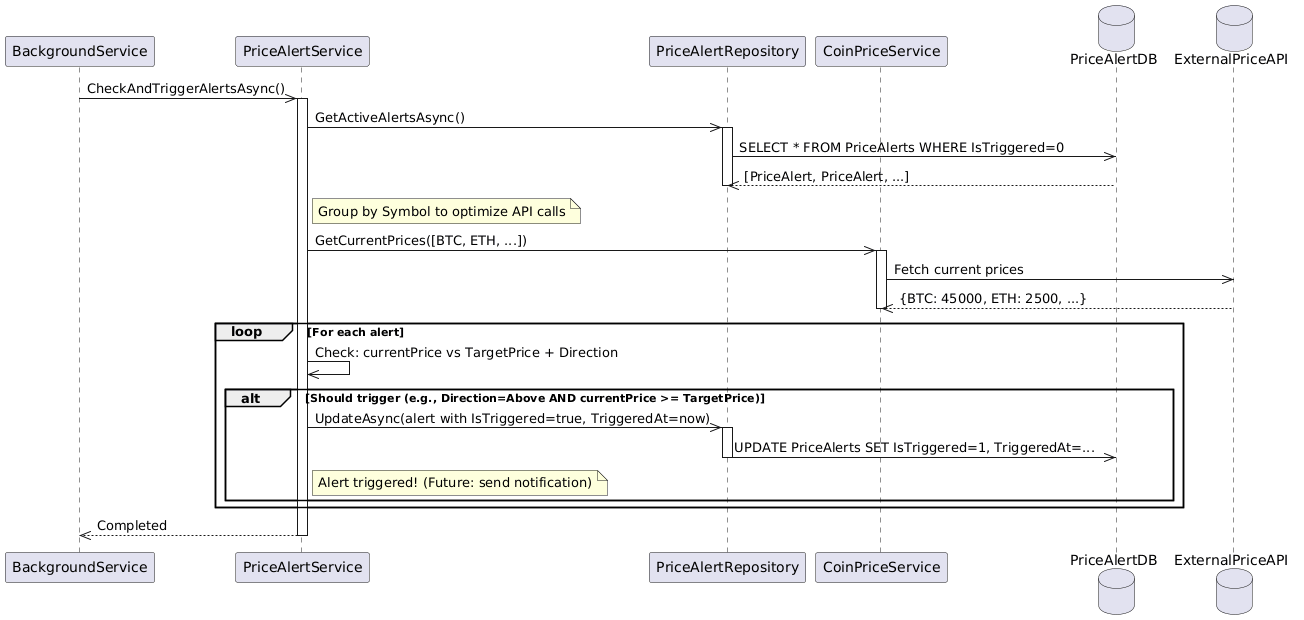

The diagram above was rendered by PlantUML. Its source (embedded in the PNG):
@startuml
participant BackgroundService
participant PriceAlertService
participant PriceAlertRepository
participant CoinPriceService
database PriceAlertDB
database ExternalPriceAPI

BackgroundService ->> PriceAlertService: CheckAndTriggerAlertsAsync()
activate PriceAlertService

PriceAlertService ->> PriceAlertRepository: GetActiveAlertsAsync()
activate PriceAlertRepository
PriceAlertRepository ->> PriceAlertDB: SELECT * FROM PriceAlerts WHERE IsTriggered=0
PriceAlertDB -->> PriceAlertRepository: [PriceAlert, PriceAlert, ...]
deactivate PriceAlertRepository

note right of PriceAlertService: Group by Symbol to optimize API calls
PriceAlertService ->> CoinPriceService: GetCurrentPrices([BTC, ETH, ...])
activate CoinPriceService
CoinPriceService ->> ExternalPriceAPI: Fetch current prices
ExternalPriceAPI -->> CoinPriceService: {BTC: 45000, ETH: 2500, ...}
deactivate CoinPriceService

loop For each alert
  PriceAlertService ->> PriceAlertService: Check: currentPrice vs TargetPrice + Direction
  alt Should trigger (e.g., Direction=Above AND currentPrice >= TargetPrice)
    PriceAlertService ->> PriceAlertRepository: UpdateAsync(alert with IsTriggered=true, TriggeredAt=now)
    activate PriceAlertRepository
    PriceAlertRepository ->> PriceAlertDB: UPDATE PriceAlerts SET IsTriggered=1, TriggeredAt=...
    deactivate PriceAlertRepository
    note right of PriceAlertService: Alert triggered! (Future: send notification)
  end
end

PriceAlertService -->> BackgroundService: Completed
deactivate PriceAlertService
@enduml